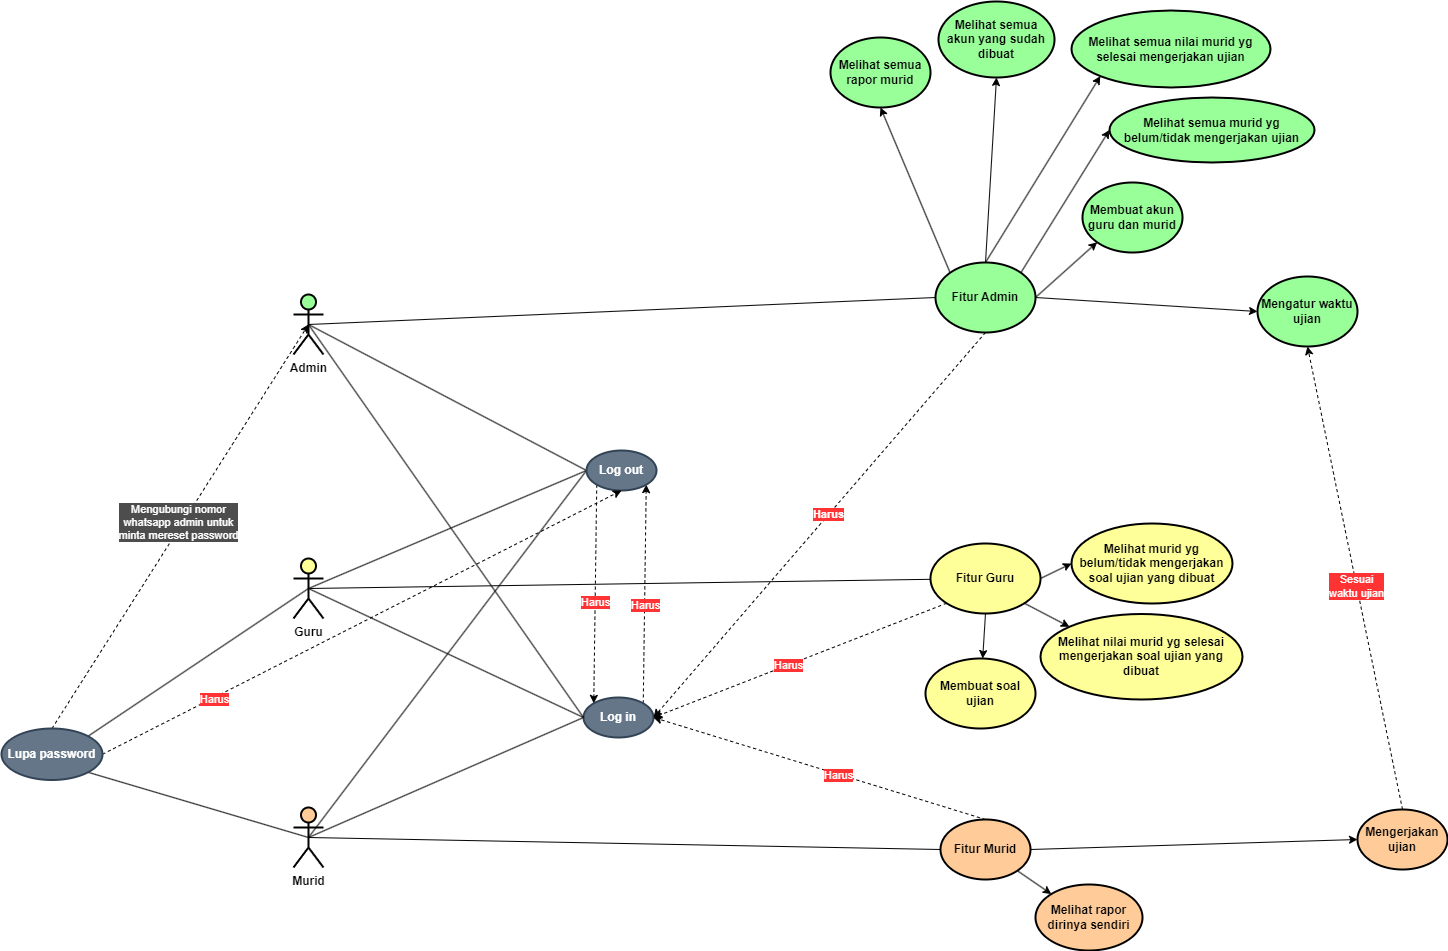

The diagram above was exported from draw.io. Its source (the exported page's mxGraphModel, read from the mxfile embedded in the PNG):
<mxGraphModel dx="1183" dy="1007" grid="0" gridSize="10" guides="1" tooltips="1" connect="1" arrows="1" fold="1" page="0" pageScale="1" pageWidth="1100" pageHeight="850" background="#ffffff" math="0" shadow="0">
  <root>
    <mxCell id="0" />
    <mxCell id="1" parent="0" />
    <mxCell id="8" style="edgeStyle=none;html=1;exitX=0.5;exitY=0.5;exitDx=0;exitDy=0;exitPerimeter=0;entryX=0;entryY=0.5;entryDx=0;entryDy=0;rounded=1;strokeColor=#000000;endArrow=none;endFill=0;" parent="1" source="2" target="3" edge="1">
      <mxGeometry relative="1" as="geometry" />
    </mxCell>
    <mxCell id="10" style="edgeStyle=none;html=1;exitX=0.5;exitY=0.5;exitDx=0;exitDy=0;exitPerimeter=0;entryX=0;entryY=0.5;entryDx=0;entryDy=0;rounded=1;strokeColor=#000000;endArrow=none;endFill=0;" parent="1" source="2" target="9" edge="1">
      <mxGeometry relative="1" as="geometry">
        <mxPoint x="170" y="610" as="targetPoint" />
      </mxGeometry>
    </mxCell>
    <mxCell id="28" style="html=1;exitX=0.5;exitY=0.5;exitDx=0;exitDy=0;exitPerimeter=0;entryX=0;entryY=0.5;entryDx=0;entryDy=0;endArrow=none;endFill=0;rounded=1;strokeColor=#000000;" parent="1" source="2" target="26" edge="1">
      <mxGeometry relative="1" as="geometry" />
    </mxCell>
    <mxCell id="34" style="edgeStyle=none;html=1;exitX=0.5;exitY=0.5;exitDx=0;exitDy=0;exitPerimeter=0;entryX=1;entryY=1;entryDx=0;entryDy=0;strokeColor=#000000;endArrow=none;endFill=0;" parent="1" source="2" target="30" edge="1">
      <mxGeometry relative="1" as="geometry" />
    </mxCell>
    <mxCell id="2" value="&lt;b&gt;&lt;font color=&quot;#000000&quot;&gt;Murid&lt;/font&gt;&lt;/b&gt;" style="shape=umlActor;verticalLabelPosition=bottom;verticalAlign=top;html=1;outlineConnect=0;rounded=1;fillColor=#FFCC99;strokeWidth=2;strokeColor=#000000;" parent="1" vertex="1">
      <mxGeometry x="252" y="771" width="30" height="60" as="geometry" />
    </mxCell>
    <mxCell id="47" style="edgeStyle=none;html=1;exitX=1;exitY=0;exitDx=0;exitDy=0;entryX=1;entryY=1;entryDx=0;entryDy=0;dashed=1;strokeColor=#000000;" parent="1" source="3" target="9" edge="1">
      <mxGeometry relative="1" as="geometry" />
    </mxCell>
    <mxCell id="48" value="Harus" style="edgeLabel;html=1;align=center;verticalAlign=middle;resizable=0;points=[];labelBackgroundColor=#FF3333;fontColor=#FFFFFF;" parent="47" vertex="1" connectable="0">
      <mxGeometry x="-0.1008" relative="1" as="geometry">
        <mxPoint as="offset" />
      </mxGeometry>
    </mxCell>
    <mxCell id="3" value="Log in" style="ellipse;whiteSpace=wrap;html=1;rounded=1;fillColor=#647687;fontColor=#ffffff;strokeColor=#314354;strokeWidth=2;fontStyle=1" parent="1" vertex="1">
      <mxGeometry x="542" y="661" width="70" height="40" as="geometry" />
    </mxCell>
    <mxCell id="7" style="edgeStyle=none;html=1;exitX=0.5;exitY=0.5;exitDx=0;exitDy=0;exitPerimeter=0;entryX=0;entryY=0.5;entryDx=0;entryDy=0;rounded=1;strokeColor=#000000;endArrow=none;endFill=0;" parent="1" source="4" target="3" edge="1">
      <mxGeometry relative="1" as="geometry">
        <mxPoint x="442" y="562" as="targetPoint" />
      </mxGeometry>
    </mxCell>
    <mxCell id="11" style="edgeStyle=none;html=1;exitX=0.5;exitY=0.5;exitDx=0;exitDy=0;exitPerimeter=0;rounded=1;entryX=0;entryY=0.5;entryDx=0;entryDy=0;strokeColor=#000000;endArrow=none;endFill=0;" parent="1" source="4" target="9" edge="1">
      <mxGeometry relative="1" as="geometry" />
    </mxCell>
    <mxCell id="24" style="edgeStyle=none;html=1;exitX=0.5;exitY=0.5;exitDx=0;exitDy=0;exitPerimeter=0;rounded=1;strokeColor=#000000;endArrow=none;endFill=0;" parent="1" source="4" target="23" edge="1">
      <mxGeometry relative="1" as="geometry" />
    </mxCell>
    <mxCell id="32" style="edgeStyle=none;html=1;exitX=0.5;exitY=0.5;exitDx=0;exitDy=0;exitPerimeter=0;entryX=1;entryY=0;entryDx=0;entryDy=0;strokeColor=#000000;endArrow=none;endFill=0;" parent="1" source="4" target="30" edge="1">
      <mxGeometry relative="1" as="geometry" />
    </mxCell>
    <mxCell id="4" value="&lt;b&gt;&lt;font color=&quot;#000000&quot;&gt;Guru&lt;/font&gt;&lt;/b&gt;" style="shape=umlActor;verticalLabelPosition=bottom;verticalAlign=top;html=1;outlineConnect=0;rounded=1;fillColor=#FFFF99;strokeColor=#000000;strokeWidth=2;" parent="1" vertex="1">
      <mxGeometry x="252" y="522" width="30" height="60" as="geometry" />
    </mxCell>
    <mxCell id="6" style="edgeStyle=none;html=1;exitX=0.5;exitY=0.5;exitDx=0;exitDy=0;exitPerimeter=0;entryX=0;entryY=0.5;entryDx=0;entryDy=0;rounded=1;strokeColor=#000000;endArrow=none;endFill=0;" parent="1" source="5" target="3" edge="1">
      <mxGeometry relative="1" as="geometry" />
    </mxCell>
    <mxCell id="12" style="edgeStyle=none;html=1;exitX=0.5;exitY=0.5;exitDx=0;exitDy=0;exitPerimeter=0;entryX=0;entryY=0.5;entryDx=0;entryDy=0;rounded=1;strokeColor=#000000;endArrow=none;endFill=0;" parent="1" source="5" target="9" edge="1">
      <mxGeometry relative="1" as="geometry" />
    </mxCell>
    <mxCell id="21" style="edgeStyle=none;html=1;exitX=0.5;exitY=0.5;exitDx=0;exitDy=0;exitPerimeter=0;entryX=0;entryY=0.5;entryDx=0;entryDy=0;endArrow=none;endFill=0;rounded=1;strokeColor=#000000;" parent="1" source="5" target="16" edge="1">
      <mxGeometry relative="1" as="geometry" />
    </mxCell>
    <mxCell id="5" value="&lt;font size=&quot;1&quot; color=&quot;#000000&quot;&gt;&lt;b style=&quot;font-size: 12px;&quot;&gt;Admin&lt;/b&gt;&lt;/font&gt;" style="shape=umlActor;verticalLabelPosition=bottom;verticalAlign=top;html=1;outlineConnect=0;rounded=1;strokeColor=#000000;strokeWidth=2;perimeterSpacing=0;fillColor=#99FF99;" parent="1" vertex="1">
      <mxGeometry x="252" y="258" width="30" height="60" as="geometry" />
    </mxCell>
    <mxCell id="46" style="edgeStyle=none;html=1;exitX=0;exitY=1;exitDx=0;exitDy=0;entryX=0;entryY=0;entryDx=0;entryDy=0;dashed=1;strokeColor=#000000;" parent="1" source="9" target="3" edge="1">
      <mxGeometry relative="1" as="geometry" />
    </mxCell>
    <mxCell id="49" value="Harus" style="edgeLabel;html=1;align=center;verticalAlign=middle;resizable=0;points=[];labelBackgroundColor=#FF3333;fontColor=#FFFFFF;" parent="46" vertex="1" connectable="0">
      <mxGeometry x="0.0686" relative="1" as="geometry">
        <mxPoint as="offset" />
      </mxGeometry>
    </mxCell>
    <mxCell id="9" value="Log out" style="ellipse;whiteSpace=wrap;html=1;rounded=1;fillColor=#647687;fontColor=#ffffff;strokeColor=#314354;strokeWidth=2;fontStyle=1" parent="1" vertex="1">
      <mxGeometry x="545" y="414" width="70" height="40" as="geometry" />
    </mxCell>
    <mxCell id="17" style="edgeStyle=none;html=1;exitX=0.5;exitY=1;exitDx=0;exitDy=0;entryX=1;entryY=0.5;entryDx=0;entryDy=0;endArrow=classic;endFill=1;dashed=1;rounded=1;strokeColor=#000000;" parent="1" source="16" target="3" edge="1">
      <mxGeometry relative="1" as="geometry" />
    </mxCell>
    <mxCell id="41" value="Harus" style="edgeLabel;html=1;align=center;verticalAlign=middle;resizable=0;points=[];labelBackgroundColor=#FF3333;fontColor=#FFFFFF;fontStyle=1;labelBorderColor=none;fontSize=11;" parent="17" vertex="1" connectable="0">
      <mxGeometry x="-0.0562" y="-1" relative="1" as="geometry">
        <mxPoint as="offset" />
      </mxGeometry>
    </mxCell>
    <mxCell id="16" value="Fitur Admin" style="ellipse;whiteSpace=wrap;rounded=1;fillColor=#99FF99;fontColor=#000000;strokeColor=#000000;strokeWidth=2;fontStyle=1;fontSize=12;labelBorderColor=none;html=1;" parent="1" vertex="1">
      <mxGeometry x="894" y="226" width="100" height="70" as="geometry" />
    </mxCell>
    <mxCell id="25" style="edgeStyle=none;html=1;exitX=0;exitY=1;exitDx=0;exitDy=0;entryX=1;entryY=0.5;entryDx=0;entryDy=0;dashed=1;rounded=1;strokeColor=#000000;" parent="1" source="23" target="3" edge="1">
      <mxGeometry relative="1" as="geometry" />
    </mxCell>
    <mxCell id="43" value="Harus" style="edgeLabel;html=1;align=center;verticalAlign=middle;resizable=0;points=[];labelBackgroundColor=#FF3333;fontColor=#FFFFFF;" parent="25" vertex="1" connectable="0">
      <mxGeometry x="0.0837" relative="1" as="geometry">
        <mxPoint as="offset" />
      </mxGeometry>
    </mxCell>
    <mxCell id="23" value="Fitur Guru" style="ellipse;whiteSpace=wrap;html=1;rounded=1;strokeColor=#000000;strokeWidth=2;fillColor=#FFFF99;fontColor=#000000;fontStyle=1" parent="1" vertex="1">
      <mxGeometry x="889" y="507" width="110" height="70" as="geometry" />
    </mxCell>
    <mxCell id="42" style="edgeStyle=none;html=1;exitX=0.5;exitY=0;exitDx=0;exitDy=0;entryX=1;entryY=0.5;entryDx=0;entryDy=0;dashed=1;strokeColor=#000000;" parent="1" source="26" target="3" edge="1">
      <mxGeometry relative="1" as="geometry" />
    </mxCell>
    <mxCell id="44" value="Harus" style="edgeLabel;html=1;align=center;verticalAlign=middle;resizable=0;points=[];labelBackgroundColor=#FF3333;fontColor=#FFFFFF;" parent="42" vertex="1" connectable="0">
      <mxGeometry x="-0.1148" y="1" relative="1" as="geometry">
        <mxPoint as="offset" />
      </mxGeometry>
    </mxCell>
    <mxCell id="26" value="Fitur Murid" style="ellipse;whiteSpace=wrap;html=1;rounded=1;fontColor=#000000;fontStyle=1;fillColor=#FFCC99;strokeColor=#000000;strokeWidth=2;" parent="1" vertex="1">
      <mxGeometry x="899" y="783" width="90" height="60" as="geometry" />
    </mxCell>
    <mxCell id="38" style="html=1;exitX=0.5;exitY=0;exitDx=0;exitDy=0;entryX=0.5;entryY=0.5;entryDx=0;entryDy=0;entryPerimeter=0;dashed=1;strokeColor=#000000;" parent="1" source="30" target="5" edge="1">
      <mxGeometry relative="1" as="geometry">
        <Array as="points" />
      </mxGeometry>
    </mxCell>
    <mxCell id="39" value="Mengubungi nomor&lt;br&gt;whatsapp admin untuk&lt;br&gt;minta mereset password" style="edgeLabel;html=1;align=center;verticalAlign=middle;resizable=0;points=[];labelBorderColor=none;labelBackgroundColor=#4D4D4D;fontColor=#FFFFFF;" parent="38" vertex="1" connectable="0">
      <mxGeometry x="0.0376" y="4" relative="1" as="geometry">
        <mxPoint x="-4" y="5" as="offset" />
      </mxGeometry>
    </mxCell>
    <mxCell id="50" style="edgeStyle=none;html=1;exitX=1;exitY=0.5;exitDx=0;exitDy=0;entryX=0.5;entryY=1;entryDx=0;entryDy=0;dashed=1;strokeColor=#000000;" parent="1" source="30" target="9" edge="1">
      <mxGeometry relative="1" as="geometry" />
    </mxCell>
    <mxCell id="53" value="Harus" style="edgeLabel;html=1;align=center;verticalAlign=middle;resizable=0;points=[];labelBackgroundColor=#FF3333;fontColor=#FFFFFF;" parent="50" vertex="1" connectable="0">
      <mxGeometry x="-0.5714" y="-1" relative="1" as="geometry">
        <mxPoint as="offset" />
      </mxGeometry>
    </mxCell>
    <mxCell id="30" value="Lupa password" style="ellipse;whiteSpace=wrap;html=1;fillColor=#647687;fontColor=#ffffff;strokeColor=#314354;strokeWidth=2;fontStyle=1" parent="1" vertex="1">
      <mxGeometry x="-40" y="692" width="101" height="51.5" as="geometry" />
    </mxCell>
    <mxCell id="57" style="edgeStyle=none;html=1;exitX=0;exitY=0.5;exitDx=0;exitDy=0;entryX=1;entryY=0.5;entryDx=0;entryDy=0;strokeColor=#000000;fontSize=11;fontColor=#FFFFFF;endArrow=none;endFill=0;startArrow=classic;startFill=1;" parent="1" source="55" target="16" edge="1">
      <mxGeometry relative="1" as="geometry" />
    </mxCell>
    <mxCell id="55" value="Mengatur waktu ujian" style="ellipse;whiteSpace=wrap;rounded=1;fillColor=#99FF99;fontColor=#000000;strokeColor=#000000;strokeWidth=2;fontStyle=1;fontSize=12;labelBorderColor=none;html=1;" parent="1" vertex="1">
      <mxGeometry x="1216" y="240" width="100" height="70" as="geometry" />
    </mxCell>
    <mxCell id="58" style="edgeStyle=none;html=1;exitX=0;exitY=1;exitDx=0;exitDy=0;entryX=1;entryY=0.5;entryDx=0;entryDy=0;strokeColor=#000000;fontSize=11;fontColor=#FFFFFF;endArrow=none;endFill=0;startArrow=classic;startFill=1;" parent="1" source="56" target="16" edge="1">
      <mxGeometry relative="1" as="geometry" />
    </mxCell>
    <mxCell id="56" value="Membuat akun guru dan murid" style="ellipse;whiteSpace=wrap;rounded=1;fillColor=#99FF99;fontColor=#000000;strokeColor=#000000;strokeWidth=2;fontStyle=1;fontSize=12;labelBorderColor=none;html=1;" parent="1" vertex="1">
      <mxGeometry x="1041" y="146" width="100" height="70" as="geometry" />
    </mxCell>
    <mxCell id="60" style="edgeStyle=none;html=1;entryX=0.5;entryY=1;entryDx=0;entryDy=0;strokeColor=#000000;fontSize=11;fontColor=#FFFFFF;endArrow=none;endFill=0;startArrow=classic;startFill=1;" parent="1" source="59" target="23" edge="1">
      <mxGeometry relative="1" as="geometry" />
    </mxCell>
    <mxCell id="59" value="Membuat soal ujian" style="ellipse;whiteSpace=wrap;html=1;rounded=1;strokeColor=#000000;strokeWidth=2;fillColor=#FFFF99;fontColor=#000000;fontStyle=1" parent="1" vertex="1">
      <mxGeometry x="883.9999999999998" y="622" width="110" height="70" as="geometry" />
    </mxCell>
    <mxCell id="63" style="edgeStyle=none;html=1;exitX=0;exitY=0.5;exitDx=0;exitDy=0;entryX=1;entryY=0.5;entryDx=0;entryDy=0;strokeColor=#000000;fontSize=11;fontColor=#FFFFFF;endArrow=none;endFill=0;startArrow=classic;startFill=1;" parent="1" source="62" target="26" edge="1">
      <mxGeometry relative="1" as="geometry" />
    </mxCell>
    <mxCell id="64" style="edgeStyle=none;html=1;exitX=0.5;exitY=0;exitDx=0;exitDy=0;entryX=0.5;entryY=1;entryDx=0;entryDy=0;strokeColor=#000000;fontSize=11;fontColor=#FFFFFF;endArrow=classic;endFill=1;dashed=1;" parent="1" source="62" target="55" edge="1">
      <mxGeometry relative="1" as="geometry" />
    </mxCell>
    <mxCell id="62" value="Mengerjakan ujian" style="ellipse;whiteSpace=wrap;html=1;rounded=1;fontColor=#000000;fontStyle=1;fillColor=#FFCC99;strokeColor=#000000;strokeWidth=2;" parent="1" vertex="1">
      <mxGeometry x="1315.9999999999998" y="773" width="90" height="60" as="geometry" />
    </mxCell>
    <mxCell id="65" value="Sesuai &lt;br&gt;waktu ujian" style="edgeLabel;html=1;align=center;verticalAlign=middle;resizable=0;points=[];labelBackgroundColor=#FF3333;fontColor=#FFFFFF;" parent="1" vertex="1" connectable="0">
      <mxGeometry x="-0.5714" y="-1" relative="1" as="geometry">
        <mxPoint x="1314" y="549" as="offset" />
      </mxGeometry>
    </mxCell>
    <mxCell id="67" style="edgeStyle=none;html=1;exitX=0;exitY=0;exitDx=0;exitDy=0;entryX=1;entryY=1;entryDx=0;entryDy=0;strokeColor=#000000;fontSize=11;fontColor=#FFFFFF;endArrow=none;endFill=0;startArrow=classic;startFill=1;" parent="1" source="66" target="26" edge="1">
      <mxGeometry relative="1" as="geometry" />
    </mxCell>
    <mxCell id="66" value="Melihat rapor dirinya sendiri" style="ellipse;whiteSpace=wrap;html=1;rounded=1;fontColor=#000000;fontStyle=1;fillColor=#FFCC99;strokeColor=#000000;strokeWidth=2;" parent="1" vertex="1">
      <mxGeometry x="994" y="848" width="107" height="66" as="geometry" />
    </mxCell>
    <mxCell id="69" style="edgeStyle=none;html=1;exitX=0;exitY=0;exitDx=0;exitDy=0;entryX=1;entryY=1;entryDx=0;entryDy=0;strokeColor=#000000;fontSize=11;fontColor=#FFFFFF;startArrow=classic;startFill=1;endArrow=none;endFill=0;" parent="1" source="68" target="23" edge="1">
      <mxGeometry relative="1" as="geometry" />
    </mxCell>
    <mxCell id="68" value="Melihat nilai murid yg selesai mengerjakan soal ujian yang dibuat" style="ellipse;whiteSpace=wrap;html=1;rounded=1;strokeColor=#000000;strokeWidth=2;fillColor=#FFFF99;fontColor=#000000;fontStyle=1" parent="1" vertex="1">
      <mxGeometry x="999" y="577.5" width="202" height="85.5" as="geometry" />
    </mxCell>
    <mxCell id="72" style="edgeStyle=none;html=1;exitX=0;exitY=0.5;exitDx=0;exitDy=0;entryX=1;entryY=0.5;entryDx=0;entryDy=0;strokeColor=#000000;fontSize=11;fontColor=#FFFFFF;startArrow=classic;startFill=1;endArrow=none;endFill=0;" parent="1" source="70" target="23" edge="1">
      <mxGeometry relative="1" as="geometry" />
    </mxCell>
    <mxCell id="70" value="Melihat murid yg belum/tidak mengerjakan soal ujian yang dibuat" style="ellipse;whiteSpace=wrap;html=1;rounded=1;strokeColor=#000000;strokeWidth=2;fillColor=#FFFF99;fontColor=#000000;fontStyle=1" parent="1" vertex="1">
      <mxGeometry x="1030" y="487" width="161" height="80" as="geometry" />
    </mxCell>
    <mxCell id="78" style="edgeStyle=none;html=1;exitX=0.5;exitY=1;exitDx=0;exitDy=0;entryX=0;entryY=0;entryDx=0;entryDy=0;strokeColor=#000000;fontSize=11;fontColor=#FFFFFF;startArrow=classic;startFill=1;endArrow=none;endFill=0;" parent="1" source="74" target="16" edge="1">
      <mxGeometry relative="1" as="geometry" />
    </mxCell>
    <mxCell id="74" value="Melihat semua rapor murid" style="ellipse;whiteSpace=wrap;rounded=1;fillColor=#99FF99;fontColor=#000000;strokeColor=#000000;strokeWidth=2;fontStyle=1;fontSize=12;labelBorderColor=none;html=1;" parent="1" vertex="1">
      <mxGeometry x="789" y="1" width="100" height="70" as="geometry" />
    </mxCell>
    <mxCell id="79" style="edgeStyle=none;html=1;exitX=0.5;exitY=1;exitDx=0;exitDy=0;entryX=0.5;entryY=0;entryDx=0;entryDy=0;strokeColor=#000000;fontSize=11;fontColor=#FFFFFF;startArrow=classic;startFill=1;endArrow=none;endFill=0;" parent="1" source="75" target="16" edge="1">
      <mxGeometry relative="1" as="geometry" />
    </mxCell>
    <mxCell id="75" value="Melihat semua akun yang sudah dibuat" style="ellipse;whiteSpace=wrap;rounded=1;fillColor=#99FF99;fontColor=#000000;strokeColor=#000000;strokeWidth=2;fontStyle=1;fontSize=12;labelBorderColor=none;html=1;" parent="1" vertex="1">
      <mxGeometry x="897" y="-35" width="116" height="76" as="geometry" />
    </mxCell>
    <mxCell id="81" style="edgeStyle=none;html=1;exitX=0;exitY=1;exitDx=0;exitDy=0;entryX=0.5;entryY=0;entryDx=0;entryDy=0;strokeColor=#000000;fontSize=11;fontColor=#FFFFFF;startArrow=classic;startFill=1;endArrow=none;endFill=0;" parent="1" source="76" target="16" edge="1">
      <mxGeometry relative="1" as="geometry" />
    </mxCell>
    <mxCell id="76" value="Melihat semua nilai murid yg selesai mengerjakan ujian" style="ellipse;whiteSpace=wrap;rounded=1;fillColor=#99FF99;fontColor=#000000;strokeColor=#000000;strokeWidth=2;fontStyle=1;fontSize=12;labelBorderColor=none;html=1;" parent="1" vertex="1">
      <mxGeometry x="1030" y="-26" width="199" height="77" as="geometry" />
    </mxCell>
    <mxCell id="82" style="edgeStyle=none;html=1;exitX=0;exitY=0.5;exitDx=0;exitDy=0;entryX=1;entryY=0;entryDx=0;entryDy=0;strokeColor=#000000;fontSize=11;fontColor=#FFFFFF;startArrow=classic;startFill=1;endArrow=none;endFill=0;" parent="1" source="77" target="16" edge="1">
      <mxGeometry relative="1" as="geometry" />
    </mxCell>
    <mxCell id="77" value="Melihat semua murid yg belum/tidak mengerjakan ujian" style="ellipse;whiteSpace=wrap;rounded=1;fillColor=#99FF99;fontColor=#000000;strokeColor=#000000;strokeWidth=2;fontStyle=1;fontSize=12;labelBorderColor=none;html=1;" parent="1" vertex="1">
      <mxGeometry x="1068" y="61" width="205" height="65" as="geometry" />
    </mxCell>
  </root>
</mxGraphModel>